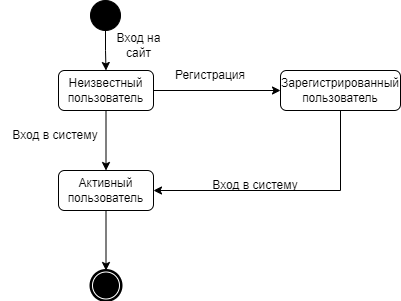

The diagram above was exported from draw.io. Its source (the exported page's mxGraphModel, read from the mxfile embedded in the PNG):
<mxGraphModel dx="862" dy="382" grid="1" gridSize="10" guides="1" tooltips="1" connect="1" arrows="1" fold="1" page="1" pageScale="1" pageWidth="827" pageHeight="1169" math="0" shadow="0">
  <root>
    <mxCell id="0" />
    <mxCell id="1" parent="0" />
    <mxCell id="APZYiXx11KIojlnAvmza-6" style="edgeStyle=orthogonalEdgeStyle;rounded=0;orthogonalLoop=1;jettySize=auto;html=1;" edge="1" parent="1" source="APZYiXx11KIojlnAvmza-4" target="APZYiXx11KIojlnAvmza-5">
      <mxGeometry relative="1" as="geometry" />
    </mxCell>
    <mxCell id="APZYiXx11KIojlnAvmza-4" value="" style="ellipse;whiteSpace=wrap;html=1;rounded=0;shadow=0;comic=0;labelBackgroundColor=none;strokeWidth=1;fillColor=#000000;fontFamily=Verdana;fontSize=12;align=center;" vertex="1" parent="1">
      <mxGeometry x="350" y="140" width="30" height="30" as="geometry" />
    </mxCell>
    <mxCell id="APZYiXx11KIojlnAvmza-9" style="edgeStyle=orthogonalEdgeStyle;rounded=0;orthogonalLoop=1;jettySize=auto;html=1;" edge="1" parent="1" source="APZYiXx11KIojlnAvmza-5" target="APZYiXx11KIojlnAvmza-8">
      <mxGeometry relative="1" as="geometry" />
    </mxCell>
    <mxCell id="APZYiXx11KIojlnAvmza-10" style="edgeStyle=orthogonalEdgeStyle;rounded=0;orthogonalLoop=1;jettySize=auto;html=1;exitX=1;exitY=0.5;exitDx=0;exitDy=0;" edge="1" parent="1" source="APZYiXx11KIojlnAvmza-5" target="APZYiXx11KIojlnAvmza-7">
      <mxGeometry relative="1" as="geometry" />
    </mxCell>
    <mxCell id="APZYiXx11KIojlnAvmza-5" value="Неизвестный пользователь" style="rounded=1;whiteSpace=wrap;html=1;" vertex="1" parent="1">
      <mxGeometry x="318" y="210" width="95" height="40" as="geometry" />
    </mxCell>
    <mxCell id="APZYiXx11KIojlnAvmza-12" style="edgeStyle=orthogonalEdgeStyle;rounded=0;orthogonalLoop=1;jettySize=auto;html=1;exitX=0.5;exitY=1;exitDx=0;exitDy=0;entryX=1;entryY=0.5;entryDx=0;entryDy=0;" edge="1" parent="1" source="APZYiXx11KIojlnAvmza-7" target="APZYiXx11KIojlnAvmza-8">
      <mxGeometry relative="1" as="geometry" />
    </mxCell>
    <mxCell id="APZYiXx11KIojlnAvmza-7" value="Зарегистрированный пользователь" style="rounded=1;whiteSpace=wrap;html=1;" vertex="1" parent="1">
      <mxGeometry x="540" y="210" width="120" height="40" as="geometry" />
    </mxCell>
    <mxCell id="APZYiXx11KIojlnAvmza-13" style="edgeStyle=orthogonalEdgeStyle;rounded=0;orthogonalLoop=1;jettySize=auto;html=1;" edge="1" parent="1" source="APZYiXx11KIojlnAvmza-8">
      <mxGeometry relative="1" as="geometry">
        <mxPoint x="365.5" y="410" as="targetPoint" />
      </mxGeometry>
    </mxCell>
    <mxCell id="APZYiXx11KIojlnAvmza-8" value="Активный пользователь" style="rounded=1;whiteSpace=wrap;html=1;" vertex="1" parent="1">
      <mxGeometry x="318" y="310" width="95" height="40" as="geometry" />
    </mxCell>
    <mxCell id="APZYiXx11KIojlnAvmza-14" value="" style="shape=mxgraph.bpmn.shape;html=1;verticalLabelPosition=bottom;labelBackgroundColor=#ffffff;verticalAlign=top;perimeter=ellipsePerimeter;outline=end;symbol=terminate;rounded=0;shadow=0;comic=0;strokeWidth=1;fontFamily=Verdana;fontSize=12;align=center;" vertex="1" parent="1">
      <mxGeometry x="350.5" y="410" width="30" height="30" as="geometry" />
    </mxCell>
    <mxCell id="APZYiXx11KIojlnAvmza-15" value="Вход на сайт" style="text;html=1;strokeColor=none;fillColor=none;align=center;verticalAlign=middle;whiteSpace=wrap;rounded=0;" vertex="1" parent="1">
      <mxGeometry x="370" y="170" width="57" height="30" as="geometry" />
    </mxCell>
    <mxCell id="APZYiXx11KIojlnAvmza-16" value="Регистрация" style="text;html=1;strokeColor=none;fillColor=none;align=center;verticalAlign=middle;whiteSpace=wrap;rounded=0;" vertex="1" parent="1">
      <mxGeometry x="440" y="200" width="60" height="30" as="geometry" />
    </mxCell>
    <mxCell id="APZYiXx11KIojlnAvmza-17" value="Вход в систему" style="text;html=1;strokeColor=none;fillColor=none;align=center;verticalAlign=middle;whiteSpace=wrap;rounded=0;" vertex="1" parent="1">
      <mxGeometry x="460" y="310" width="110" height="30" as="geometry" />
    </mxCell>
    <mxCell id="APZYiXx11KIojlnAvmza-18" value="Вход в систему" style="text;html=1;strokeColor=none;fillColor=none;align=center;verticalAlign=middle;whiteSpace=wrap;rounded=0;" vertex="1" parent="1">
      <mxGeometry x="260" y="260" width="110" height="30" as="geometry" />
    </mxCell>
  </root>
</mxGraphModel>